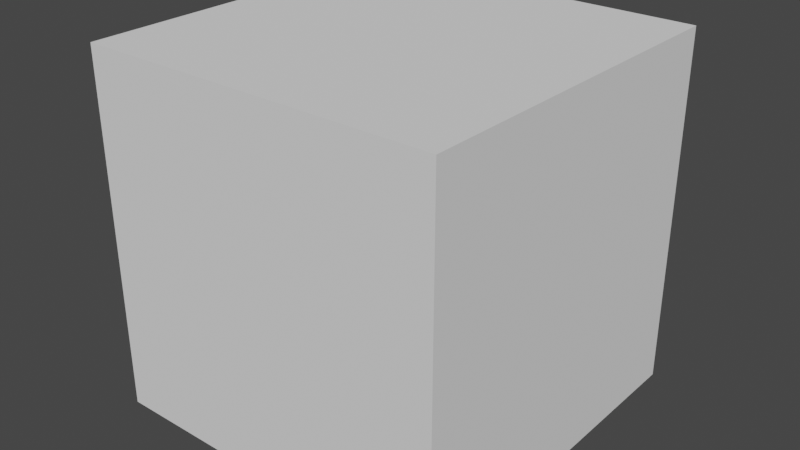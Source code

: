 # Source: loop-animation.blend  (saved by Blender 2.93.21; exported with 4.5.12 LTS)
import bpy
from mathutils import Matrix  # noqa: F401  (used for matrix-valued properties, if any)

bpy.ops.wm.read_factory_settings(use_empty=True)
scene = bpy.context.scene
scene.name = 'Scene'

# ---- collections
col_collection = bpy.data.collections.new('Collection'); scene.collection.children.link(col_collection)

# ---- world
world_world = bpy.data.worlds.new('World'); scene.world = world_world
world_world.use_nodes = True; world_world.node_tree.nodes.clear()
_N = world_world.node_tree.nodes; _L = world_world.node_tree.links
n0 = _N.new('ShaderNodeOutputWorld'); n0.name = 'World Output'; n0.location = (300, 300)
n1 = _N.new('ShaderNodeBackground'); n1.name = 'Background'; n1.location = (10, 300)
n1.inputs[0].default_value = (0.05088, 0.05088, 0.05088, 1.0)
_L.new(n1.outputs[0], n0.inputs[0])
n0.is_active_output = True
world_world.color = (0.05088, 0.05088, 0.05088)
world_world.use_sun_shadow = False
world_world.sun_shadow_jitter_overblur = 0.0

# ---- meshes
me_cube_001 = bpy.data.meshes.new('Cube.001')
me_cube_001.from_pydata([(-1.0, -1.0, -1.0), (-1.0, -1.0, 1.0), (-1.0, 1.0, -1.0), (-1.0, 1.0, 1.0), (1.0, -1.0, -1.0), (1.0, -1.0, 1.0), (1.0, 1.0, -1.0), (1.0, 1.0, 1.0)], [], [(0, 1, 3, 2), (2, 3, 7, 6), (6, 7, 5, 4), (4, 5, 1, 0), (2, 6, 4, 0), (7, 3, 1, 5)])
_uv = me_cube_001.uv_layers.new(name='UVMap')
_uv.uv.foreach_set('vector', [0.375, 0.0, 0.625, 0.0, 0.625, 0.25, 0.375, 0.25, 0.375, 0.25, 0.625, 0.25, 0.625, 0.5, 0.375, 0.5, 0.375, 0.5, 0.625, 0.5, 0.625, 0.75, 0.375, 0.75, 0.375, 0.75, 0.625, 0.75, 0.625, 1.0, 0.375, 1.0, 0.125, 0.5, 0.375, 0.5, 0.375, 0.75, 0.125, 0.75, 0.625, 0.5, 0.875, 0.5, 0.875, 0.75, 0.625, 0.75])
me_cube_001.use_remesh_fix_poles = True
me_cube_001.use_remesh_preserve_attributes = False
me_cube_001.update()

# ---- objects
ob_cube = bpy.data.objects.new('Cube', me_cube_001)

# ---- transforms, parenting, visibility, modifiers, constraints
ob_cube.location = (0.0, 0.0, 0.0)

# ---- collection membership
col_collection.objects.link(ob_cube)

# ---- scene / render settings (as saved in the file)
scene.frame_start = 1; scene.frame_end = 250; scene.frame_set(1)
scene.render.engine = 'BLENDER_EEVEE_NEXT'
scene.cycles.use_denoising = False
scene.cycles.samples = 128
scene.cycles.sampling_pattern = 'TABULATED_SOBOL'
scene.cycles.use_adaptive_sampling = False
scene.cycles.use_light_tree = False
scene.view_settings.view_transform = 'Filmic'
bpy.context.view_layer.update()

# ---- added for rendering (the .blend has no active camera and no usable light): camera, sun
cam_auto = bpy.data.cameras.new('AutoCamera')
cam_auto.lens = 50.0
cam_auto.sensor_width = 36.0
cam_auto.clip_end = 1000.0
ob_auto_camera = bpy.data.objects.new('AutoCamera', cam_auto)
scene.collection.objects.link(ob_auto_camera)
ob_auto_camera.location = (3.20507, -3.84609, 2.56406)
ob_auto_camera.rotation_euler = (1.09748, -7.21219e-08, 0.694738)
scene.camera = ob_auto_camera
light_auto_sun = bpy.data.lights.new('AutoSun', 'SUN')
light_auto_sun.energy = 3.0
light_auto_sun.angle = 0.0523599
ob_auto_sun = bpy.data.objects.new('AutoSun', light_auto_sun)
scene.collection.objects.link(ob_auto_sun)
ob_auto_sun.rotation_euler = (0.872665, 0.174533, 0.523599)
bpy.context.view_layer.update()
